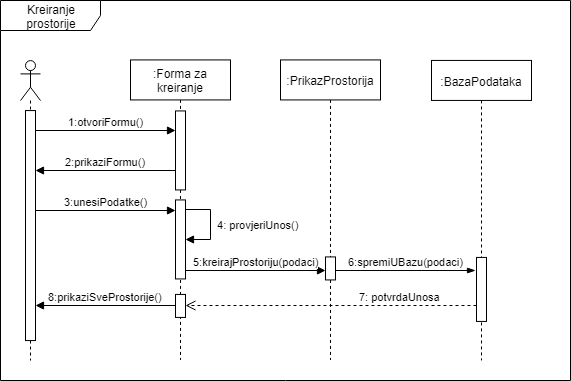

The diagram above was exported from draw.io. Its source (the exported page's mxGraphModel, read from the mxfile embedded in the PNG):
<mxGraphModel dx="926" dy="638" grid="1" gridSize="10" guides="1" tooltips="1" connect="1" arrows="1" fold="1" page="1" pageScale="1" pageWidth="850" pageHeight="1100" math="0" shadow="0">
  <root>
    <mxCell id="0" />
    <mxCell id="1" parent="0" />
    <mxCell id="8l1svpkV5rDo9yjr9wmt-1" value="Kreiranje prostorije" style="shape=umlFrame;whiteSpace=wrap;html=1;width=100;height=30;" parent="1" vertex="1">
      <mxGeometry x="20" y="20" width="570" height="380" as="geometry" />
    </mxCell>
    <mxCell id="8l1svpkV5rDo9yjr9wmt-3" value="" style="shape=umlLifeline;participant=umlActor;perimeter=lifelinePerimeter;whiteSpace=wrap;html=1;container=1;collapsible=0;recursiveResize=0;verticalAlign=top;spacingTop=36;labelBackgroundColor=#ffffff;outlineConnect=0;" parent="1" vertex="1">
      <mxGeometry x="40" y="80.07142857142856" width="20" height="300" as="geometry" />
    </mxCell>
    <mxCell id="8l1svpkV5rDo9yjr9wmt-4" value="" style="html=1;points=[];perimeter=orthogonalPerimeter;" parent="8l1svpkV5rDo9yjr9wmt-3" vertex="1">
      <mxGeometry x="5" y="50" width="10" height="230" as="geometry" />
    </mxCell>
    <mxCell id="8l1svpkV5rDo9yjr9wmt-5" value=":Forma za kreiranje" style="shape=umlLifeline;perimeter=lifelinePerimeter;whiteSpace=wrap;html=1;container=1;collapsible=0;recursiveResize=0;outlineConnect=0;" parent="1" vertex="1">
      <mxGeometry x="150" y="79.42857142857144" width="100" height="300" as="geometry" />
    </mxCell>
    <mxCell id="8l1svpkV5rDo9yjr9wmt-6" value="" style="html=1;points=[];perimeter=orthogonalPerimeter;" parent="8l1svpkV5rDo9yjr9wmt-5" vertex="1">
      <mxGeometry x="45" y="51" width="10" height="79" as="geometry" />
    </mxCell>
    <mxCell id="8l1svpkV5rDo9yjr9wmt-11" value="" style="html=1;points=[];perimeter=orthogonalPerimeter;" parent="8l1svpkV5rDo9yjr9wmt-5" vertex="1">
      <mxGeometry x="45" y="140" width="10" height="79" as="geometry" />
    </mxCell>
    <mxCell id="8l1svpkV5rDo9yjr9wmt-24" value="" style="html=1;points=[];perimeter=orthogonalPerimeter;" parent="8l1svpkV5rDo9yjr9wmt-5" vertex="1">
      <mxGeometry x="45" y="234.5" width="10" height="23" as="geometry" />
    </mxCell>
    <mxCell id="8l1svpkV5rDo9yjr9wmt-7" value="1:otvoriFormu()" style="html=1;verticalAlign=bottom;endArrow=block;endFill=1;" parent="1" target="8l1svpkV5rDo9yjr9wmt-6" edge="1">
      <mxGeometry width="80" relative="1" as="geometry">
        <mxPoint x="55" y="150" as="sourcePoint" />
        <mxPoint x="135" y="150" as="targetPoint" />
      </mxGeometry>
    </mxCell>
    <mxCell id="8l1svpkV5rDo9yjr9wmt-9" value="2:prikaziFormu()" style="html=1;verticalAlign=bottom;endArrow=block;endFill=1;" parent="1" edge="1">
      <mxGeometry width="80" relative="1" as="geometry">
        <mxPoint x="195" y="190" as="sourcePoint" />
        <mxPoint x="55" y="190" as="targetPoint" />
      </mxGeometry>
    </mxCell>
    <mxCell id="8l1svpkV5rDo9yjr9wmt-10" value="3:unesiPodatke()" style="html=1;verticalAlign=bottom;endArrow=block;endFill=1;" parent="1" edge="1">
      <mxGeometry width="80" relative="1" as="geometry">
        <mxPoint x="55" y="230" as="sourcePoint" />
        <mxPoint x="195" y="230" as="targetPoint" />
      </mxGeometry>
    </mxCell>
    <mxCell id="8l1svpkV5rDo9yjr9wmt-12" value=":PrikazProstorija" style="shape=umlLifeline;perimeter=lifelinePerimeter;whiteSpace=wrap;html=1;container=1;collapsible=0;recursiveResize=0;outlineConnect=0;" parent="1" vertex="1">
      <mxGeometry x="300" y="79.42857142857144" width="100" height="300" as="geometry" />
    </mxCell>
    <mxCell id="8l1svpkV5rDo9yjr9wmt-14" value="" style="html=1;points=[];perimeter=orthogonalPerimeter;" parent="8l1svpkV5rDo9yjr9wmt-12" vertex="1">
      <mxGeometry x="45" y="197" width="10" height="23" as="geometry" />
    </mxCell>
    <mxCell id="8l1svpkV5rDo9yjr9wmt-15" value="6:spremiUBazu(podaci)" style="html=1;verticalAlign=bottom;endArrow=blockThin;endFill=1;" parent="1" edge="1">
      <mxGeometry width="80" relative="1" as="geometry">
        <mxPoint x="355" y="290" as="sourcePoint" />
        <mxPoint x="495" y="290" as="targetPoint" />
      </mxGeometry>
    </mxCell>
    <mxCell id="8l1svpkV5rDo9yjr9wmt-19" value="&amp;nbsp;4: provjeriUnos()" style="edgeStyle=orthogonalEdgeStyle;html=1;align=left;spacingLeft=2;endArrow=block;rounded=0;endFill=1;" parent="1" target="8l1svpkV5rDo9yjr9wmt-11" edge="1">
      <mxGeometry relative="1" as="geometry">
        <mxPoint x="205.28571428571433" y="229.21428571428567" as="sourcePoint" />
        <Array as="points">
          <mxPoint x="230" y="229" />
          <mxPoint x="230" y="259" />
        </Array>
        <mxPoint x="209.8571428571429" y="249.21428571428567" as="targetPoint" />
      </mxGeometry>
    </mxCell>
    <mxCell id="8l1svpkV5rDo9yjr9wmt-20" value="5:kreirajProstoriju(podaci)" style="html=1;verticalAlign=bottom;endArrow=block;endFill=1;" parent="1" edge="1">
      <mxGeometry width="80" relative="1" as="geometry">
        <mxPoint x="205" y="290" as="sourcePoint" />
        <mxPoint x="345" y="290" as="targetPoint" />
      </mxGeometry>
    </mxCell>
    <mxCell id="8l1svpkV5rDo9yjr9wmt-21" value=":BazaPodataka" style="shape=umlLifeline;perimeter=lifelinePerimeter;whiteSpace=wrap;html=1;container=1;collapsible=0;recursiveResize=0;outlineConnect=0;" parent="1" vertex="1">
      <mxGeometry x="451" y="79.92857142857144" width="100" height="300" as="geometry" />
    </mxCell>
    <mxCell id="8l1svpkV5rDo9yjr9wmt-22" value="" style="html=1;points=[];perimeter=orthogonalPerimeter;" parent="8l1svpkV5rDo9yjr9wmt-21" vertex="1">
      <mxGeometry x="45" y="197" width="10" height="64" as="geometry" />
    </mxCell>
    <mxCell id="8l1svpkV5rDo9yjr9wmt-23" value="7: potvrdaUnosa" style="html=1;verticalAlign=bottom;endArrow=open;dashed=1;endSize=8;" parent="1" edge="1">
      <mxGeometry x="-0.4778" relative="1" as="geometry">
        <mxPoint x="495.9655172413793" y="325" as="sourcePoint" />
        <mxPoint x="205" y="325" as="targetPoint" />
        <mxPoint as="offset" />
      </mxGeometry>
    </mxCell>
    <mxCell id="8l1svpkV5rDo9yjr9wmt-25" value="8:prikaziSveProstorije()" style="html=1;verticalAlign=bottom;endArrow=block;endFill=1;" parent="1" edge="1">
      <mxGeometry width="80" relative="1" as="geometry">
        <mxPoint x="195" y="325" as="sourcePoint" />
        <mxPoint x="55" y="325" as="targetPoint" />
      </mxGeometry>
    </mxCell>
  </root>
</mxGraphModel>